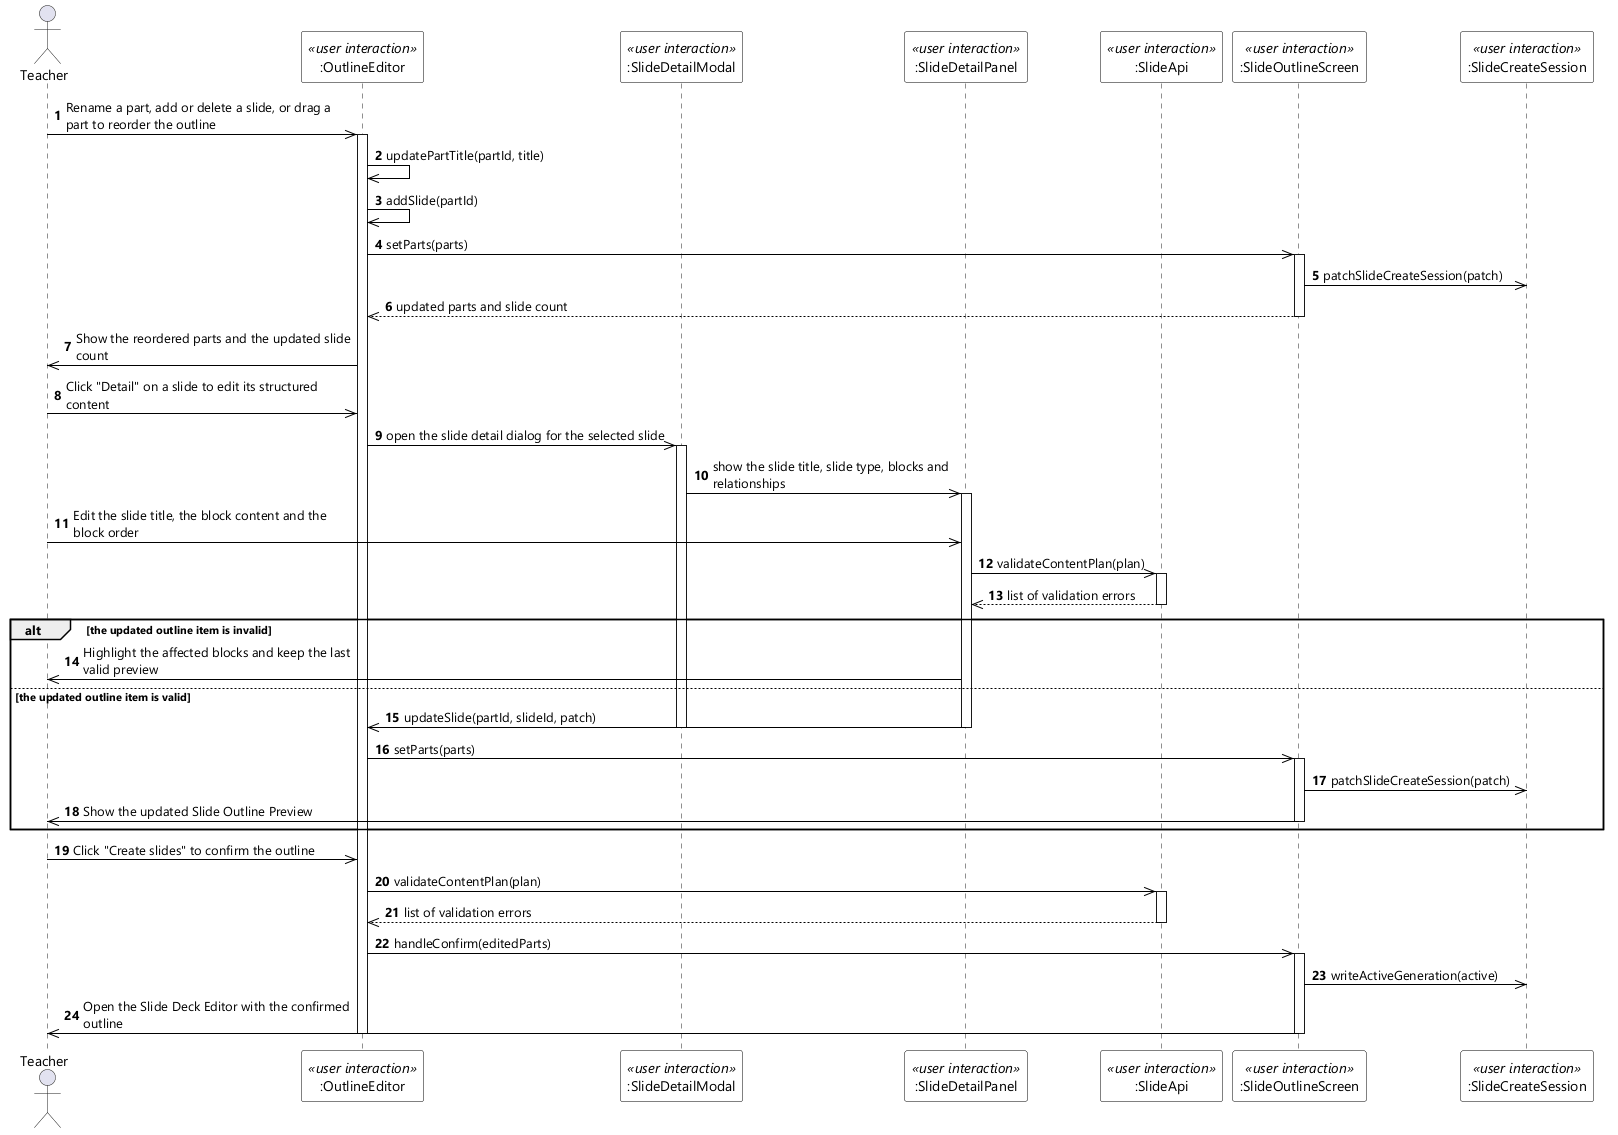

The diagram above was rendered by PlantUML. Its source (embedded in the PNG):
@startuml UC-13 Edit Slide Outline - Sequence Diagram (stereo)
skinparamlocked dpi 96
skinparam defaultFontName "Segoe UI"
skinparam shadowing false
skinparam ParticipantBackgroundColor #FFFFFF
skinparam ParticipantBorderColor #000000
skinparam ArrowColor #000000
skinparam sequenceMessageAlign left
skinparam maxMessageSize 280

actor Teacher
participant ":OutlineEditor" as OE <<user interaction>>
participant ":SlideDetailModal" as MODAL <<user interaction>>
participant ":SlideDetailPanel" as PANEL <<user interaction>>
participant ":SlideApi" as API <<user interaction>>
participant ":SlideOutlineScreen" as SCR <<user interaction>>
participant ":SlideCreateSession" as SESSION <<user interaction>>

autonumber
Teacher ->> OE : Rename a part, add or delete a slide, or drag a part to reorder the outline
activate OE
OE ->> OE : updatePartTitle(partId, title)
OE ->> OE : addSlide(partId)
OE ->> SCR : setParts(parts)
activate SCR
SCR ->> SESSION : patchSlideCreateSession(patch)
SCR -->> OE : updated parts and slide count
deactivate SCR
OE ->> Teacher : Show the reordered parts and the updated slide count

Teacher ->> OE : Click "Detail" on a slide to edit its structured content
OE ->> MODAL : open the slide detail dialog for the selected slide
activate MODAL
MODAL ->> PANEL : show the slide title, slide type, blocks and relationships
activate PANEL
Teacher ->> PANEL : Edit the slide title, the block content and the block order
PANEL ->> API : validateContentPlan(plan)
activate API
API -->> PANEL : list of validation errors
deactivate API

alt the updated outline item is invalid
  PANEL ->> Teacher : Highlight the affected blocks and keep the last valid preview
else the updated outline item is valid
  PANEL ->> OE : updateSlide(partId, slideId, patch)
  deactivate PANEL
  deactivate MODAL
  OE ->> SCR : setParts(parts)
  activate SCR
  SCR ->> SESSION : patchSlideCreateSession(patch)
  SCR ->> Teacher : Show the updated Slide Outline Preview
  deactivate SCR
end

Teacher ->> OE : Click "Create slides" to confirm the outline
OE ->> API : validateContentPlan(plan)
activate API
API -->> OE : list of validation errors
deactivate API
OE ->> SCR : handleConfirm(editedParts)
activate SCR
SCR ->> SESSION : writeActiveGeneration(active)
SCR ->> Teacher : Open the Slide Deck Editor with the confirmed outline
deactivate SCR
deactivate OE
@enduml